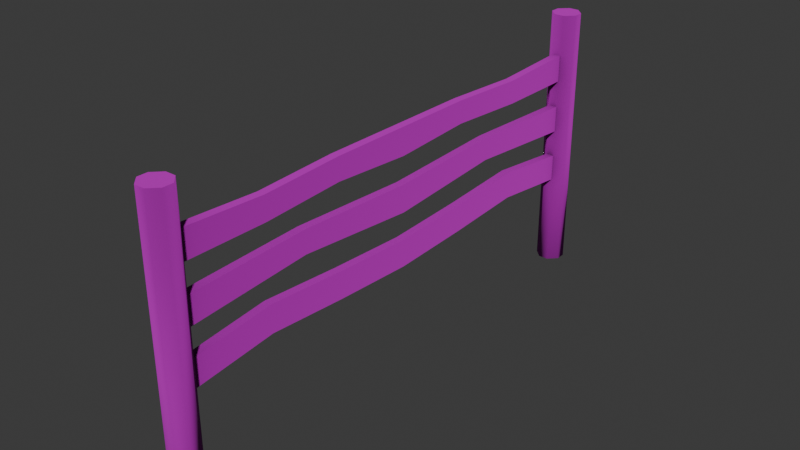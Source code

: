 # Source: wooden_fence.blend  (saved by Blender 4.5.87; exported with 4.5.12 LTS)
import bpy
from mathutils import Matrix  # noqa: F401  (used for matrix-valued properties, if any)

bpy.ops.wm.read_factory_settings(use_empty=True)
scene = bpy.context.scene
scene.name = 'Scene'

# ---- collections
col_collection = bpy.data.collections.new('Collection'); scene.collection.children.link(col_collection)

# ---- images (referenced by path relative to the original .blend; pixels are not part of the script)
import os
ASSET_DIR = os.environ.get("B2B_ASSET_DIR", "")  # directory of the original .blend (textures are referenced by path, not embedded)
HERE = os.path.dirname(os.path.abspath(__file__))  # packed textures are extracted next to this script under _unpacked/

def load_image(name, relpath, width, height, colorspace="sRGB"):
    """Load a texture the original file referenced (path relative to the .blend, or extracted next to this script)."""
    p = next((c for c in (os.path.join(HERE, relpath), os.path.join(ASSET_DIR, relpath)) if relpath and os.path.exists(c)), "")
    if p:
        img = bpy.data.images.load(p, check_existing=True)
        img.name = name
    else:  # same state as the original file: an image datablock whose file is absent (Cycles renders it pink)
        img = bpy.data.images.new(name, width, height)
        img.source = "FILE"
        img.filepath = "//" + (relpath or name)
    img.colorspace_settings.name = colorspace
    return img
img_wood_table_worn_diff_1k_jpg = load_image('wood_table_worn_diff_1k.jpg', 'wood_table_worn_diff_1k.jpg', 1024, 1024, 'sRGB')

# ---- materials (node trees are filled in below, after node groups)
mat_material = bpy.data.materials.new('Material')
mat_material.alpha_threshold = 0.0
mat_material.roughness = 0.5
mat_material.line_color = (0.0, 0.0, 0.0, 1.0)

# ---- material node trees
mat_material.use_nodes = True; mat_material.node_tree.nodes.clear()
_N = mat_material.node_tree.nodes; _L = mat_material.node_tree.links
n0 = _N.new('ShaderNodeOutputMaterial'); n0.name = 'Material Output'; n0.location = (200, 100)
n1 = _N.new('ShaderNodeBsdfPrincipled'); n1.name = 'Principled BSDF'; n1.location = (-128, 100)
n1.inputs[2].default_value = 1.0
n1.inputs[3].default_value = 1.45
n1.inputs[7].default_value = 1.0
n2 = _N.new('ShaderNodeTexImage'); n2.name = 'Image Texture'; n2.location = (-785, 130)
n2.image = img_wood_table_worn_diff_1k_jpg
n2.interpolation = 'Closest'
n3 = _N.new('ShaderNodeAmbientOcclusion'); n3.name = 'Ambient Occlusion'; n3.location = (-683, -155)
n3.samples = 6
n3.only_local = True
n4 = _N.new('ShaderNodeVectorMath'); n4.name = 'Vector Math'; n4.location = (-491, 69)
n4.operation = 'MULTIPLY'
n4.inputs[2].default_value = (-0.1, -0.1, -0.1)
n5 = _N.new('ShaderNodeVectorMath'); n5.name = 'Vector Math.001'; n5.location = (-292, 52)
n5.operation = 'MULTIPLY'
n6 = _N.new('ShaderNodeRGB'); n6.name = 'RGB'; n6.location = (-472, -106)
n6.outputs[0].default_value = (0.3931, 0.3931, 0.3931, 1.0)
_L.new(n1.outputs[0], n0.inputs[0])
_L.new(n2.outputs[0], n4.inputs[0])
_L.new(n3.outputs[0], n4.inputs[1])
_L.new(n4.outputs[0], n5.inputs[0])
_L.new(n5.outputs[0], n1.inputs[0])
_L.new(n6.outputs[0], n5.inputs[1])
n0.is_active_output = True

# ---- world
world_world = bpy.data.worlds.new('World'); scene.world = world_world
world_world.use_nodes = True; world_world.node_tree.nodes.clear()
_N = world_world.node_tree.nodes; _L = world_world.node_tree.links
n0 = _N.new('ShaderNodeOutputWorld'); n0.name = 'World Output'; n0.location = (200, 100)
n1 = _N.new('ShaderNodeBackground'); n1.name = 'Background'; n1.location = (-200, 100)
n1.inputs[0].default_value = (0.05088, 0.05088, 0.05088, 1.0)
_L.new(n1.outputs[0], n0.inputs[0])
n0.is_active_output = True
world_world.color = (0.05088, 0.05088, 0.05088)
world_world.sun_shadow_jitter_overblur = 0.0

# ---- meshes
me_cube = bpy.data.meshes.new('Cube')
me_cube.from_pydata([(0.03, -1.8, 1.7), (0.03, 1.788e-07, 1.7), (0.03, -1.8, 1.5), (0.03, 1.788e-07, 1.5), (-0.03, -1.8, 1.7), (-0.03, 1.788e-07, 1.7), (-0.03, -1.8, 1.5), (-0.03, 1.788e-07, 1.5), (0.03, -1.8, 1.3), (0.03, 1.788e-07, 1.3), (0.03, -1.8, 1.1), (0.03, 1.788e-07, 1.1), (-0.03, -1.8, 1.3), (-0.03, 1.788e-07, 1.3), (-0.03, -1.8, 1.1), (-0.03, 1.788e-07, 1.1), (0.03, -1.8, 0.9), (0.03, 1.788e-07, 0.9), (0.03, -1.8, 0.7), (0.03, 1.788e-07, 0.7), (-0.03, -1.8, 0.9), (-0.03, 1.788e-07, 0.9), (-0.03, -1.8, 0.7), (-0.03, 1.788e-07, 0.7), (0.1, -1.863, 2.0), (0.0374, -1.8, 2.0), (0.0374, -1.8, -5.96e-08), (0.1, -1.863, -5.96e-08), (0.0374, -2.0, 2.0), (0.1, -1.937, 2.0), (0.1, -1.937, -5.96e-08), (0.0374, -2.0, -5.96e-08), (-0.0374, -1.8, 2.0), (-0.1, -1.863, 2.0), (-0.1, -1.863, -5.96e-08), (-0.0374, -1.8, -5.96e-08), (-0.1, -1.937, 2.0), (-0.0374, -2.0, 2.0), (-0.0374, -2.0, -5.96e-08), (-0.1, -1.937, -5.96e-08), (0.03, -1.2, 1.672), (0.03, -0.6, 1.7), (-0.03, -0.6, 1.534), (-0.03, -1.2, 1.5), (0.03, -1.2, 1.5), (0.03, -0.6, 1.534), (-0.03, -1.2, 1.672), (-0.03, -0.6, 1.7), (0.03, -0.9, 1.336), (-0.03, -0.9, 1.168), (0.03, -0.9, 1.168), (-0.03, -0.9, 1.336), (0.03, -1.2, 0.9657), (0.03, -0.6, 0.9263), (-0.03, -0.6, 0.7263), (-0.03, -1.2, 0.7657), (0.03, -1.2, 0.7657), (0.03, -0.6, 0.7263), (-0.03, -1.2, 0.9657), (-0.03, -0.6, 0.9263)], [], [(0, 4, 6, 2), (44, 2, 6, 43), (43, 6, 4, 46), (5, 1, 3, 7), (40, 0, 2, 44), (46, 4, 0, 40), (8, 12, 14, 10), (50, 10, 14, 49), (49, 14, 12, 51), (13, 9, 11, 15), (48, 8, 10, 50), (51, 12, 8, 48), (16, 20, 22, 18), (56, 18, 22, 55), (55, 22, 20, 58), (21, 17, 19, 23), (52, 16, 18, 56), (58, 20, 16, 52), (24, 27, 26, 25), (38, 37, 36, 39), (28, 31, 30, 29), (32, 35, 34, 33), (35, 32, 25, 26), (27, 24, 29, 30), (24, 25, 32, 33, 36, 37, 28, 29), (34, 35, 26, 27, 30, 31, 38, 39), (31, 28, 37, 38), (39, 36, 33, 34), (5, 47, 41, 1), (47, 46, 40, 41), (1, 41, 45, 3), (41, 40, 44, 45), (7, 42, 47, 5), (42, 43, 46, 47), (3, 45, 42, 7), (45, 44, 43, 42), (13, 51, 48, 9), (9, 48, 50, 11), (15, 49, 51, 13), (11, 50, 49, 15), (21, 59, 53, 17), (59, 58, 52, 53), (17, 53, 57, 19), (53, 52, 56, 57), (23, 54, 59, 21), (54, 55, 58, 59), (19, 57, 54, 23), (57, 56, 55, 54)])
me_cube.polygons.foreach_set('use_smooth', [0, 0, 0, 0, 0, 0, 0, 0, 0, 0, 0, 0, 0, 0, 0, 0, 0, 0, 1, 1, 1, 1, 1, 1, 0, 0, 1, 1, 0, 0, 0, 0, 0, 0, 0, 0, 0, 0, 0, 0, 0, 0, 0, 0, 0, 0, 0, 0])
_uv = me_cube.uv_layers.new(name='UVMap')
_uv.uv.foreach_set('vector', [0.03, 1.7, -0.03, 1.7, -0.03, 1.5, 0.03, 1.5, -0.03, -1.2, -0.03, -1.8, 0.03, -1.8, 0.03, -1.2, 1.2, 1.5, 1.8, 1.5, 1.8, 1.7, 1.2, 1.672, 0.03, 1.7, -0.03, 1.7, -0.03, 1.5, 0.03, 1.5, -1.2, 1.672, -1.8, 1.7, -1.8, 1.5, -1.2, 1.5, -0.03, -1.2, -0.03, -1.8, 0.03, -1.8, 0.03, -1.2, 0.03, 1.3, -0.03, 1.3, -0.03, 1.1, 0.03, 1.1, -0.03, -0.9, -0.03, -1.8, 0.03, -1.8, 0.03, -0.9, 0.9, 1.168, 1.8, 1.1, 1.8, 1.3, 0.9, 1.336, 0.03, 1.3, -0.03, 1.3, -0.03, 1.1, 0.03, 1.1, -0.9, 1.336, -1.8, 1.3, -1.8, 1.1, -0.9, 1.168, -0.03, -0.9, -0.03, -1.8, 0.03, -1.8, 0.03, -0.9, 0.03, 0.9, -0.03, 0.9, -0.03, 0.7, 0.03, 0.7, -0.03, -1.2, -0.03, -1.8, 0.03, -1.8, 0.03, -1.2, 1.2, 0.7657, 1.8, 0.7, 1.8, 0.9, 1.2, 0.9657, 0.03, 0.9, -0.03, 0.9, -0.03, 0.7, 0.03, 0.7, -1.2, 0.9657, -1.8, 0.9, -1.8, 0.7, -1.2, 0.7657, -0.03, -1.2, -0.03, -1.8, 0.03, -1.8, 0.03, -1.2, -1.863, 2.0, -1.863, -5.96e-08, -1.8, -5.96e-08, -1.8, 2.0, 2.0, -5.96e-08, 2.0, 2.0, 1.937, 2.0, 1.937, -5.96e-08, -2.0, 2.0, -2.0, -5.96e-08, -1.937, -5.96e-08, -1.937, 2.0, 1.8, 2.0, 1.8, -5.96e-08, 1.863, -5.96e-08, 1.863, 2.0, 0.0374, -5.96e-08, 0.0374, 2.0, -0.0374, 2.0, -0.0374, -5.96e-08, -1.863, -5.96e-08, -1.863, 2.0, -1.937, 2.0, -1.937, -5.96e-08, 0.1, -1.863, 0.0374, -1.8, -0.0374, -1.8, -0.1, -1.863, -0.1, -1.937, -0.0374, -2.0, 0.0374, -2.0, 0.1, -1.937, 0.1, -1.863, 0.0374, -1.8, -0.0374, -1.8, -0.1, -1.863, -0.1, -1.937, -0.0374, -2.0, 0.0374, -2.0, 0.1, -1.937, 0.0374, -5.96e-08, 0.0374, 2.0, -0.0374, 2.0, -0.0374, -5.96e-08, 1.937, -5.96e-08, 1.937, 2.0, 1.863, 2.0, 1.863, -5.96e-08, -0.03, 1.788e-07, -0.03, -0.6, 0.03, -0.6, 0.03, 1.788e-07, -0.03, -0.6, -0.03, -1.2, 0.03, -1.2, 0.03, -0.6, 1.788e-07, 1.7, -0.6, 1.7, -0.6, 1.534, 1.788e-07, 1.5, -0.6, 1.7, -1.2, 1.672, -1.2, 1.5, -0.6, 1.534, -1.788e-07, 1.5, 0.6, 1.534, 0.6, 1.7, -1.788e-07, 1.7, 0.6, 1.534, 1.2, 1.5, 1.2, 1.672, 0.6, 1.7, -0.03, 1.788e-07, -0.03, -0.6, 0.03, -0.6, 0.03, 1.788e-07, -0.03, -0.6, -0.03, -1.2, 0.03, -1.2, 0.03, -0.6, -0.03, 1.788e-07, -0.03, -0.9, 0.03, -0.9, 0.03, 1.788e-07, 1.788e-07, 1.3, -0.9, 1.336, -0.9, 1.168, 1.788e-07, 1.1, -1.788e-07, 1.1, 0.9, 1.168, 0.9, 1.336, -1.788e-07, 1.3, -0.03, 1.788e-07, -0.03, -0.9, 0.03, -0.9, 0.03, 1.788e-07, -0.03, 1.788e-07, -0.03, -0.6, 0.03, -0.6, 0.03, 1.788e-07, -0.03, -0.6, -0.03, -1.2, 0.03, -1.2, 0.03, -0.6, 1.788e-07, 0.9, -0.6, 0.9263, -0.6, 0.7263, 1.788e-07, 0.7, -0.6, 0.9263, -1.2, 0.9657, -1.2, 0.7657, -0.6, 0.7263, -1.788e-07, 0.7, 0.6, 0.7263, 0.6, 0.9263, -1.788e-07, 0.9, 0.6, 0.7263, 1.2, 0.7657, 1.2, 0.9657, 0.6, 0.9263, -0.03, 1.788e-07, -0.03, -0.6, 0.03, -0.6, 0.03, 1.788e-07, -0.03, -0.6, -0.03, -1.2, 0.03, -1.2, 0.03, -0.6])
me_cube.materials.append(mat_material)
me_cube.use_mirror_vertex_groups = False
me_cube.update()

# ---- objects
ob_fence = bpy.data.objects.new('fence', me_cube)

# ---- transforms, parenting, visibility, modifiers, constraints
ob_fence.location = (0.0, 0.0, 0.0)
ob_fence.lock_rotations_4d = False
ob_fence.empty_display_type = 'ARROWS'
ob_fence.lineart.crease_threshold = 0.0
_m = ob_fence.modifiers.new('Mirror', 'MIRROR')
_m.use_axis = (False, True, False)

# ---- collection membership
col_collection.objects.link(ob_fence)

# ---- scene / render settings (as saved in the file)
scene.frame_start = 1; scene.frame_end = 250; scene.frame_set(1)
scene.render.engine = 'BLENDER_EEVEE_NEXT'
bpy.context.view_layer.update()

# ---- added for rendering (the .blend has no active camera and no usable light): camera, sun
cam_auto = bpy.data.cameras.new('AutoCamera')
cam_auto.lens = 50.0
cam_auto.sensor_width = 36.0
cam_auto.clip_end = 1000.0
ob_auto_camera = bpy.data.objects.new('AutoCamera', cam_auto)
scene.collection.objects.link(ob_auto_camera)
ob_auto_camera.location = (4.14187, -4.97024, 4.31349)
ob_auto_camera.rotation_euler = (1.09748, -7.21219e-08, 0.694738)
scene.camera = ob_auto_camera
light_auto_sun = bpy.data.lights.new('AutoSun', 'SUN')
light_auto_sun.energy = 3.0
light_auto_sun.angle = 0.0523599
ob_auto_sun = bpy.data.objects.new('AutoSun', light_auto_sun)
scene.collection.objects.link(ob_auto_sun)
ob_auto_sun.rotation_euler = (0.872665, 0.174533, 0.523599)
bpy.context.view_layer.update()
